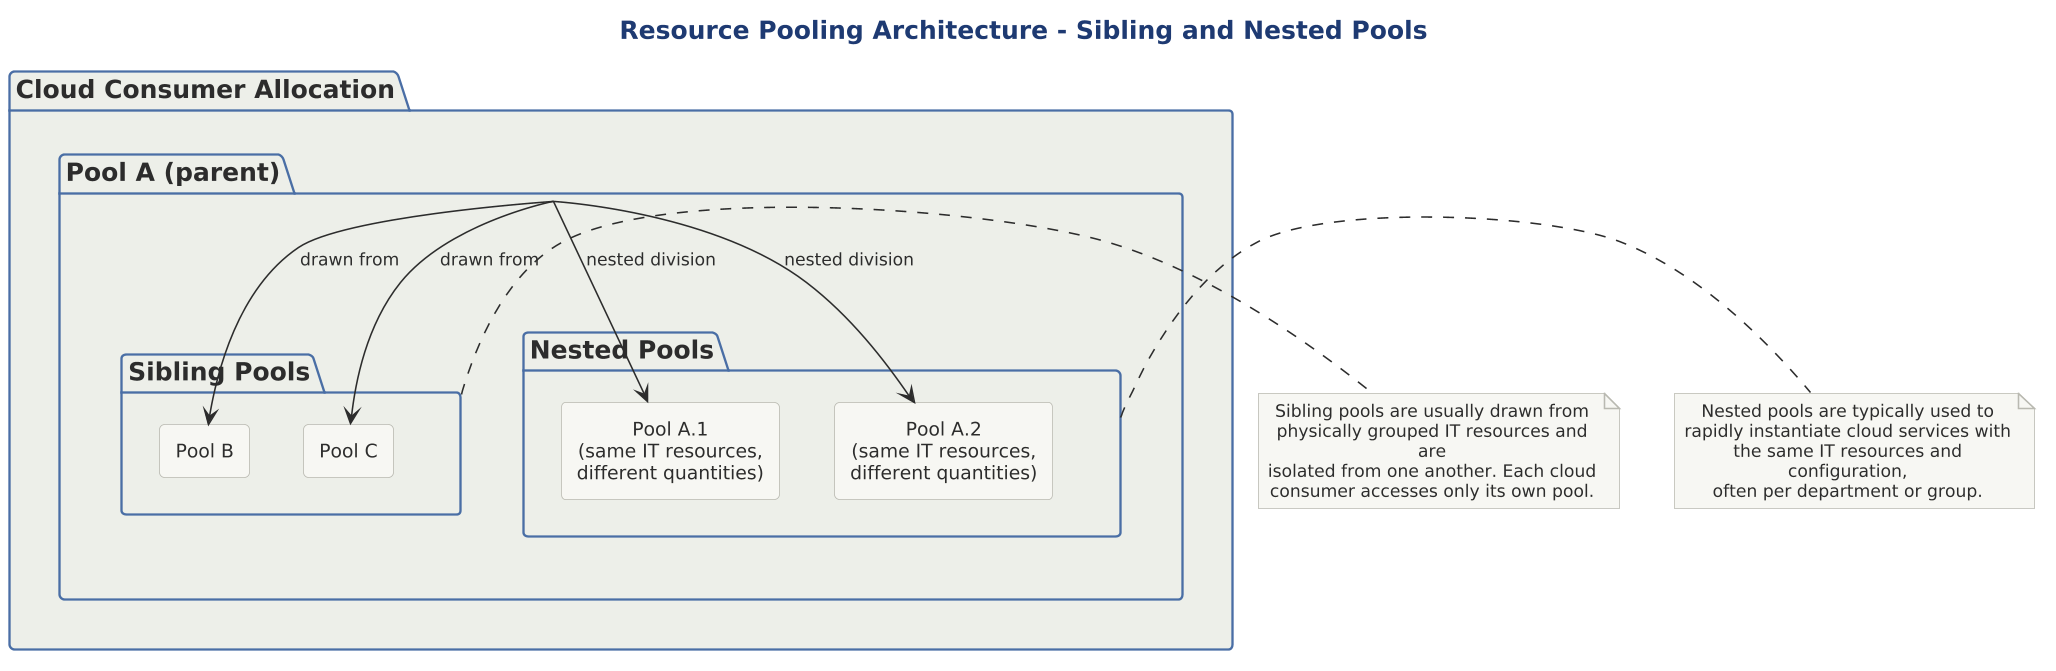

The diagram above was rendered by PlantUML. Its source (embedded in the PNG):
@startuml

scale 1.5625



title Resource Pooling Architecture - Sibling and Nested Pools

!include ../../../../../../tooling/styles/plantuml/structural/package-diagram-style.iuml

package "Cloud Consumer Allocation" as CCA {

  package "Pool A (parent)" as PA {

    package "Sibling Pools" as Sibs {
      rectangle "Pool B" as PB
      rectangle "Pool C" as PC
    }

    package "Nested Pools" as Nest {
      rectangle "Pool A.1\n(same IT resources,\ndifferent quantities)" as PA1
      rectangle "Pool A.2\n(same IT resources,\ndifferent quantities)" as PA2
    }
  }
}

PA --> PB : drawn from
PA --> PC : drawn from
PA --> PA1 : nested division
PA --> PA2 : nested division

note right of Sibs
  Sibling pools are usually drawn from
  physically grouped IT resources and are
  isolated from one another. Each cloud
  consumer accesses only its own pool.
end note

note right of Nest
  Nested pools are typically used to
  rapidly instantiate cloud services with
  the same IT resources and configuration,
  often per department or group.
end note

@enduml